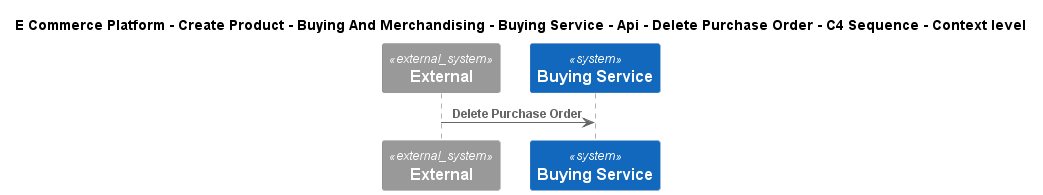

The diagram above was rendered by PlantUML. Its source (embedded in the PNG):
@startuml
!include ..\..\..\..\..\..\..\..\..\.c4s\C4_Sequence.puml
SHOW_FOOT_BOXES()

title E Commerce Platform - Create Product - Buying And Merchandising - Buying Service - Api - Delete Purchase Order - C4 Sequence - Context level

System_Ext(C4InterFlow.SoftwareSystems.ExternalSystem, "External", "")
System(ECommercePlatform.CreateProduct.BuyingAndMerchandising.SoftwareSystems.BuyingService, "Buying Service", "")

Rel(C4InterFlow.SoftwareSystems.ExternalSystem, ECommercePlatform.CreateProduct.BuyingAndMerchandising.SoftwareSystems.BuyingService, "Delete Purchase Order")


@enduml